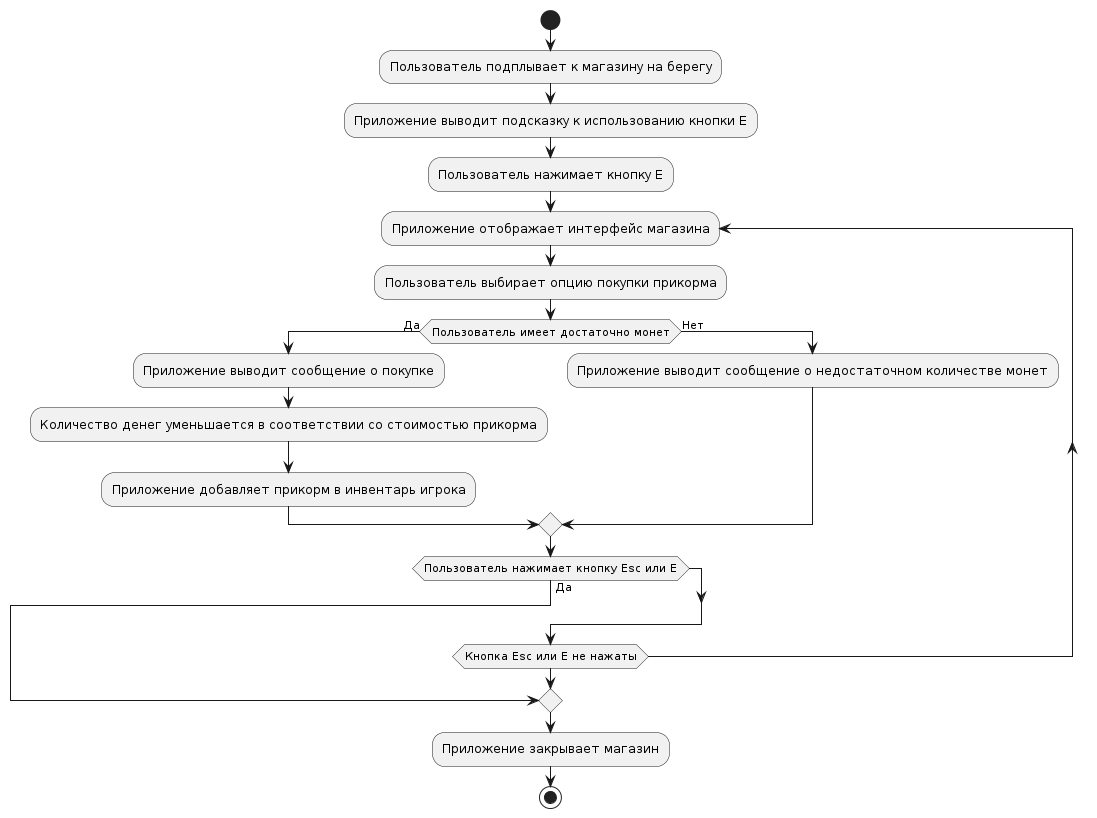

The diagram above was rendered by PlantUML. Its source (embedded in the PNG):
@startuml
start
:Пользователь подплывает к магазину на берегу;
:Приложение выводит подсказку к использованию кнопки Е;
:Пользователь нажимает кнопку Е;
repeat :Приложение отображает интерфейс магазина;
    :Пользователь выбирает опцию покупки прикорма;
    if (Пользователь имеет достаточно монет) then (Да)
        :Приложение выводит сообщение о покупке;
        :Количество денег уменьшается в соответствии со стоимостью прикорма;
        :Приложение добавляет прикорм в инвентарь игрока;
    else (Нет)
        :Приложение выводит сообщение о недостаточном количестве монет;
    endif
    if (Пользователь нажимает кнопку Esc или E) then (Да)
        break
    endif
repeat while (Кнопка Esc или E не нажаты)
:Приложение закрывает магазин;
stop
@enduml